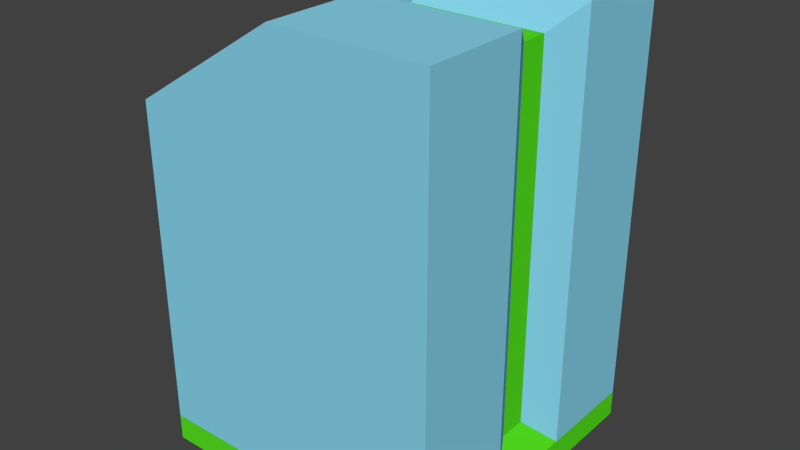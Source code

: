 # Source: powerstation.blend  (saved by Blender 2.72.0; exported with 4.5.12 LTS)
import bpy
from mathutils import Matrix  # noqa: F401  (used for matrix-valued properties, if any)

bpy.ops.wm.read_factory_settings(use_empty=True)
scene = bpy.context.scene
scene.name = 'Scene'

# ---- collections
col_collection_1 = bpy.data.collections.new('Collection 1'); scene.collection.children.link(col_collection_1)

# ---- materials (node trees are filled in below, after node groups)
mat_mainmat = bpy.data.materials.new('mainmat')
mat_mainmat.alpha_threshold = 0.0
mat_mainmat.use_transparent_shadow = False
mat_mainmat.diffuse_color = (0.2517, 0.6797, 0.8689, 1.0)
mat_mainmat.roughness = 0.5
mat_mainmat.line_color = (0.0, 0.0, 0.0, 1.0)
mat_baselightmat = bpy.data.materials.new('baselightmat')
mat_baselightmat.alpha_threshold = 0.0
mat_baselightmat.use_transparent_shadow = False
mat_baselightmat.diffuse_color = (0.09483, 0.8, 0.01411, 1.0)
mat_baselightmat.roughness = 0.5

# ---- material node trees

# ---- world
world_world = bpy.data.worlds.new('World'); scene.world = world_world
world_world.color = (0.05088, 0.05088, 0.05088)
world_world.use_sun_shadow = False
world_world.sun_shadow_jitter_overblur = 0.0
world_world.cycles.sampling_method = 'MANUAL'
world_world.cycles.sample_map_resolution = 256

# ---- meshes
me_cube = bpy.data.meshes.new('Cube')
me_cube.from_pydata([(1.0, 1.0, -1.0), (1.0, -1.0, -1.0), (-1.0, -1.0, -1.0), (-1.0, 1.0, -1.0), (1.0, 1.0, 1.96), (1.0, -1.0, 1.96), (-1.0, -1.0, 1.326), (-1.0, 1.0, 1.326), (1.0, 1.0, -0.8223), (1.0, -1.0, -0.8223), (-1.0, -1.0, -0.8223), (-1.0, 1.0, -0.8223), (1.0, -5.96e-08, -1.0), (1.788e-07, 1.0, -1.0), (1.0, 1.0, 0.08887), (0.0, -1.0, -1.0), (1.0, -1.0, 0.08887), (-1.0, 2.98e-07, -1.0), (-1.0, -1.0, 0.08887), (-1.0, 1.0, 0.08887), (2.384e-07, 1.0, 1.96), (-5.364e-07, -1.0, 1.96), (1.0, 1.0, -0.9111), (1.0, -1.0, -0.9111), (-1.0, -1.0, -0.9111), (-1.0, 1.0, -0.9111), (1.0, -5.96e-08, -0.8223), (-5.96e-08, -1.0, -0.8223), (-1.0, 2.98e-07, -0.8223), (1.788e-07, 1.0, -0.8223), (5.96e-08, 1.192e-07, -1.0), (-2.98e-07, -1.0, 0.08887), (1.788e-07, 1.0, -0.9111), (1.0, -5.96e-08, -0.9111), (0.0, -1.0, -0.9111), (-1.0, 2.98e-07, -0.9111), (2.384e-07, 1.0, 0.08887), (-1.0, -0.1023, -0.9111), (-1.0, -0.1023, -1.0), (-1.0, -0.3092, 0.08887), (1.0, -0.3092, 1.96), (1.0, -0.1023, -1.0), (-1.0, -0.3092, -0.8223), (5.351e-08, -0.1023, -1.0), (-1.0, -0.3092, 1.326), (1.0, -0.1023, -0.9111), (1.0, -0.3092, -0.8223), (1.0, -0.3092, 0.08887), (-1.886e-07, -0.3092, 1.96), (-1.0, 0.1076, -1.0), (-1.0, 0.3145, 1.326), (-1.0, 0.3145, -0.8223), (1.0, 0.1076, -1.0), (1.0, 0.3145, 1.96), (1.0, 0.3145, -0.8223), (7.315e-08, 0.1076, -1.0), (-1.05e-07, 0.3145, 1.96), (1.0, 0.3145, 0.08887), (-1.0, 0.3145, 0.08887), (1.0, 0.1076, -0.9111), (-1.0, 0.1076, -0.9111), (0.08131, 1.0, -1.0), (0.08131, -1.0, -1.0), (0.08131, 1.0, 1.96), (0.08131, -1.0, 1.96), (0.08131, -1.0, -0.8223), (0.08131, 1.0, -0.8223), (0.08131, 1.047e-07, -1.0), (0.08131, -1.0, 0.08887), (0.08131, -0.1023, -1.0), (0.08131, 1.0, -0.9111), (0.08131, -1.0, -0.9111), (0.08131, 1.0, 0.08887), (0.08131, -0.3092, 1.96), (0.08131, 0.1076, -1.0), (0.08131, 0.3145, 1.96), (-0.09014, 1.0, -1.0), (-0.09014, -1.0, -1.0), (-0.09014, 1.0, 1.903), (-0.09014, -1.0, -0.8223), (-0.09014, 1.0, -0.8223), (-0.09014, 1.353e-07, -1.0), (-0.09014, 1.0, -0.9111), (-0.09014, -1.0, -0.9111), (-0.09014, 1.0, 0.08887), (-0.09014, -1.0, 1.903), (-0.09014, -1.0, 0.08887), (-0.09014, -0.1023, -1.0), (-0.09014, -0.3092, 1.903), (-0.09014, 0.1076, -1.0), (-0.09014, 0.3145, 1.903), (0.8707, 0.0002275, 1.816), (-0.871, 0.0002281, 1.265), (0.8707, 0.0002279, -0.6064), (-0.871, 0.0002282, -0.6064), (-0.0001268, 0.0002278, 1.816), (0.8707, 0.0002277, 0.187), (-0.871, 0.0002282, 0.187), (-0.871, -0.08884, 0.187), (0.8707, -0.08884, 1.816), (-0.871, -0.08884, -0.6064), (-0.871, -0.08884, 1.265), (0.8707, -0.08884, -0.6064), (0.8707, -0.08884, 0.187), (-0.0001268, -0.08884, 1.816), (-0.871, 0.09391, 1.265), (-0.871, 0.09391, -0.6064), (0.8707, 0.09391, 1.816), (0.8707, 0.09391, -0.6064), (-0.0001268, 0.09391, 1.816), (0.8707, 0.09391, 0.187), (-0.871, 0.09391, 0.187), (0.07068, 0.0002278, 1.816), (0.07068, -0.08884, 1.816), (0.07068, 0.09391, 1.816), (-0.07863, 0.0002278, 1.767), (-0.07863, -0.08884, 1.767), (-0.07863, 0.09391, 1.767)], [], [(87, 77, 2, 38), (35, 28, 51, 60), (47, 40, 5, 16), (51, 28, 94, 106), (12, 33, 45, 41), (82, 76, 3, 25), (45, 46, 9, 23), (83, 79, 10, 24), (60, 51, 11, 25), (84, 80, 11, 19), (89, 81, 17, 49), (74, 67, 30, 55), (69, 62, 15, 43), (67, 69, 43, 30), (53, 75, 114, 107), (33, 26, 46, 45), (46, 47, 16, 9), (39, 44, 101, 98), (42, 39, 98, 100), (86, 85, 6, 18), (65, 68, 31, 27), (2, 24, 37, 38), (51, 58, 19, 11), (48, 73, 113, 104), (18, 6, 44, 39), (80, 82, 25, 11), (66, 70, 32, 29), (70, 61, 13, 32), (41, 45, 23, 1), (52, 59, 33, 12), (59, 54, 26, 33), (77, 83, 24, 2), (62, 71, 34, 15), (71, 65, 27, 34), (49, 60, 25, 3), (38, 37, 35, 17), (37, 42, 28, 35), (78, 84, 19, 7), (63, 72, 36, 20), (72, 66, 29, 36), (88, 44, 6, 85), (57, 53, 107, 110), (79, 86, 18, 10), (75, 56, 109, 114), (24, 10, 42, 37), (50, 58, 111, 105), (10, 18, 39, 42), (40, 47, 103, 99), (68, 64, 21, 31), (81, 87, 38, 17), (58, 50, 7, 19), (73, 48, 21, 64), (44, 88, 116, 101), (76, 89, 49, 3), (61, 74, 55, 13), (63, 20, 56, 75), (8, 14, 57, 54), (14, 4, 53, 57), (54, 57, 110, 108), (0, 22, 59, 52), (22, 8, 54, 59), (17, 35, 60, 49), (78, 7, 50, 90), (88, 48, 104, 116), (90, 50, 105, 117), (52, 12, 67, 74), (41, 1, 62, 69), (12, 41, 69, 67), (58, 51, 106, 111), (9, 16, 68, 65), (8, 22, 70, 66), (22, 0, 61, 70), (1, 23, 71, 62), (23, 9, 65, 71), (4, 14, 72, 63), (14, 8, 66, 72), (16, 5, 64, 68), (40, 73, 64, 5), (0, 52, 74, 61), (4, 63, 75, 53), (43, 15, 77, 87), (32, 13, 76, 82), (34, 27, 79, 83), (36, 29, 80, 84), (55, 30, 81, 89), (31, 21, 85, 86), (46, 26, 93, 102), (29, 32, 82, 80), (15, 34, 83, 77), (20, 36, 84, 78), (48, 88, 85, 21), (27, 31, 86, 79), (26, 54, 108, 93), (30, 43, 87, 81), (13, 55, 89, 76), (20, 78, 90, 56), (112, 95, 104, 113), (114, 109, 95, 112), (108, 110, 96, 93), (110, 107, 91, 96), (115, 92, 101, 116), (93, 96, 103, 102), (98, 101, 92, 97), (96, 91, 99, 103), (117, 105, 92, 115), (100, 98, 97, 94), (94, 97, 111, 106), (97, 92, 105, 111), (91, 112, 113, 99), (107, 114, 112, 91), (95, 115, 116, 104), (109, 117, 115, 95), (28, 42, 100, 94), (73, 40, 99, 113), (47, 46, 102, 103), (56, 90, 117, 109)])
me_cube.polygons.foreach_set('material_index', [0, 1, 0, 1, 1, 1, 1, 1, 1, 0, 0, 0, 0, 0, 0, 1, 0, 0, 0, 0, 0, 1, 0, 0, 0, 1, 1, 1, 1, 1, 1, 1, 1, 1, 1, 1, 1, 0, 0, 0, 0, 0, 0, 0, 1, 0, 0, 0, 0, 0, 0, 0, 0, 0, 0, 0, 0, 0, 0, 1, 1, 1, 0, 0, 0, 0, 0, 0, 0, 0, 1, 1, 1, 1, 0, 0, 0, 0, 0, 0, 0, 1, 1, 0, 0, 0, 1, 1, 1, 0, 0, 0, 1, 0, 0, 0, 1, 1, 1, 1, 1, 1, 1, 1, 1, 1, 1, 1, 1, 1, 1, 1, 1, 0, 0, 0])
_uv = me_cube.uv_layers.new(name='UVMap')
_uv.uv.foreach_set('vector', [0.8504, 0.5225, 1.0, 0.5225, 1.0, 0.6763, 0.8504, 0.6763, 0.5, 0.857, 0.5, 0.8429, 0.5524, 0.8429, 0.5179, 0.857, 0.1151, 0.6842, 0.1151, 1.0, 0.0, 1.0, 1.987e-08, 0.6842, 0.5524, 0.8429, 0.5, 0.8429, 0.5, 0.8012, 0.5157, 0.8012, 0.1667, 0.5004, 0.1667, 0.5154, 0.1496, 0.5154, 0.1496, 0.5004, 0.485, 0.4854, 0.485, 0.5004, 0.3333, 0.5004, 0.3333, 0.4854, 0.1496, 0.5154, 0.1151, 0.5304, 4.967e-08, 0.5304, 4.967e-08, 0.5154, 0.1817, 0.4854, 0.1817, 0.4704, 0.3333, 0.4704, 0.3333, 0.4854, 0.5179, 0.857, 0.5524, 0.8429, 0.6667, 0.8429, 0.6667, 0.857, 0.485, 0.3163, 0.485, 0.4704, 0.3333, 0.4704, 0.3333, 0.3163, 0.8154, 0.5225, 0.8333, 0.5225, 0.8333, 0.6763, 0.8154, 0.6763, 0.8154, 0.4935, 0.8333, 0.4935, 0.8333, 0.5072, 0.8154, 0.5072, 0.8504, 0.4935, 1.0, 0.4935, 1.0, 0.5072, 0.8504, 0.5072, 0.8333, 0.4935, 0.8504, 0.4935, 0.8504, 0.5072, 0.8333, 0.5072, 0.6667, 0.1159, 0.8198, 0.1159, 0.8216, 0.1532, 0.6882, 0.1532, 0.1667, 0.5154, 0.1667, 0.5304, 0.1151, 0.5304, 0.1496, 0.5154, 0.1151, 0.5304, 0.1151, 0.6842, 1.987e-08, 0.6842, 4.967e-08, 0.5304, 0.4485, 0.6976, 0.4485, 0.5004, 0.4852, 0.503, 0.4852, 0.6747, 0.4485, 0.8429, 0.4485, 0.6976, 0.4852, 0.6747, 0.4852, 0.8012, 0.1817, 0.3163, 0.1817, 0.009654, 0.3333, 0.1071, 0.3333, 0.3163, 0.1531, 0.4704, 0.1531, 0.3163, 0.1667, 0.3163, 0.1667, 0.4704, 0.3333, 0.8712, 0.3333, 0.857, 0.483, 0.857, 0.483, 0.8712, 0.5524, 0.8429, 0.5524, 0.6976, 0.6667, 0.6976, 0.6667, 0.8429, 0.8333, 0.2214, 0.8198, 0.2214, 0.8216, 0.1841, 0.8334, 0.1841, 0.3333, 0.6976, 0.3333, 0.5004, 0.4485, 0.5004, 0.4485, 0.6976, 0.485, 0.4704, 0.485, 0.4854, 0.3333, 0.4854, 0.3333, 0.4704, 0.5136, 0.4704, 0.5136, 0.4854, 0.5, 0.4854, 0.5, 0.4704, 0.5136, 0.4854, 0.5136, 0.5004, 0.5, 0.5004, 0.5, 0.4854, 0.1496, 0.5004, 0.1496, 0.5154, 4.967e-08, 0.5154, 4.967e-08, 0.5004, 0.1846, 0.5004, 0.1846, 0.5154, 0.1667, 0.5154, 0.1667, 0.5004, 0.1846, 0.5154, 0.2191, 0.5304, 0.1667, 0.5304, 0.1667, 0.5154, 0.1817, 0.5004, 0.1817, 0.4854, 0.3333, 0.4854, 0.3333, 0.5004, 0.1531, 0.5004, 0.1531, 0.4854, 0.1667, 0.4854, 0.1667, 0.5004, 0.1531, 0.4854, 0.1531, 0.4704, 0.1667, 0.4704, 0.1667, 0.4854, 0.5179, 0.8712, 0.5179, 0.857, 0.6667, 0.857, 0.6667, 0.8712, 0.483, 0.8712, 0.483, 0.857, 0.5, 0.857, 0.5, 0.8712, 0.483, 0.857, 0.4485, 0.8429, 0.5, 0.8429, 0.5, 0.857, 0.485, 0.009654, 0.485, 0.3163, 0.3333, 0.3163, 0.3333, 0.1071, 0.5136, 4.031e-08, 0.5136, 0.3163, 0.5, 0.3163, 0.5, 4.031e-08, 0.5136, 0.3163, 0.5136, 0.4704, 0.5, 0.4704, 0.5, 0.3163, 0.8484, 0.2214, 1.0, 0.2214, 1.0, 0.3382, 0.8484, 0.3382, 0.2191, 0.6842, 0.2191, 1.0, 0.1823, 0.9771, 0.1823, 0.702, 0.1817, 0.4704, 0.1817, 0.3163, 0.3333, 0.3163, 0.3333, 0.4704, 0.8198, 0.1159, 0.8333, 0.1159, 0.8334, 0.1532, 0.8216, 0.1532, 0.3333, 0.857, 0.3333, 0.8429, 0.4485, 0.8429, 0.483, 0.857, 0.5524, 0.5004, 0.5524, 0.6976, 0.5157, 0.6747, 0.5157, 0.503, 0.3333, 0.8429, 0.3333, 0.6976, 0.4485, 0.6976, 0.4485, 0.8429, 0.1151, 1.0, 0.1151, 0.6842, 0.1519, 0.702, 0.1519, 0.9771, 0.1531, 0.3163, 0.1531, 0.0, 0.1667, 0.0, 0.1667, 0.3163, 0.8333, 0.5225, 0.8504, 0.5225, 0.8504, 0.6763, 0.8333, 0.6763, 0.5524, 0.6976, 0.5524, 0.5004, 0.6667, 0.5004, 0.6667, 0.6976, 0.8198, 0.2214, 0.8333, 0.2214, 0.8333, 0.3382, 0.8198, 0.3382, 1.0, 0.2214, 0.8484, 0.2214, 0.8464, 0.1841, 0.9785, 0.1841, 0.6667, 0.5225, 0.8154, 0.5225, 0.8154, 0.6763, 0.6667, 0.6763, 0.6667, 0.4935, 0.8154, 0.4935, 0.8154, 0.5072, 0.6667, 0.5072, 0.8198, 0.0, 0.8333, 1.008e-08, 0.8333, 0.1159, 0.8198, 0.1159, 0.3333, 0.5304, 0.3333, 0.6842, 0.2191, 0.6842, 0.2191, 0.5304, 0.3333, 0.6842, 0.3333, 1.0, 0.2191, 1.0, 0.2191, 0.6842, 0.2191, 0.5304, 0.2191, 0.6842, 0.1823, 0.702, 0.1823, 0.5681, 0.3333, 0.5004, 0.3333, 0.5154, 0.1846, 0.5154, 0.1846, 0.5004, 0.3333, 0.5154, 0.3333, 0.5304, 0.2191, 0.5304, 0.1846, 0.5154, 0.5, 0.8712, 0.5, 0.857, 0.5179, 0.857, 0.5179, 0.8712, 0.8484, 2.016e-08, 1.0, 5.039e-08, 1.0, 0.1159, 0.8484, 0.1159, 0.8484, 0.2214, 0.8333, 0.2214, 0.8334, 0.1841, 0.8464, 0.1841, 0.8484, 0.1159, 1.0, 0.1159, 0.9785, 0.1532, 0.8464, 0.1532, 0.8154, 0.3382, 0.8333, 0.3382, 0.8333, 0.4935, 0.8154, 0.4935, 0.8504, 0.3382, 1.0, 0.3382, 1.0, 0.4935, 0.8504, 0.4935, 0.8333, 0.3382, 0.8504, 0.3382, 0.8504, 0.4935, 0.8333, 0.4935, 0.5524, 0.6976, 0.5524, 0.8429, 0.5157, 0.8012, 0.5157, 0.6747, 8.941e-08, 0.4704, 6.954e-08, 0.3163, 0.1531, 0.3163, 0.1531, 0.4704, 0.6667, 0.4704, 0.6667, 0.4854, 0.5136, 0.4854, 0.5136, 0.4704, 0.6667, 0.4854, 0.6667, 0.5004, 0.5136, 0.5004, 0.5136, 0.4854, 8.941e-08, 0.5004, 7.947e-08, 0.4854, 0.1531, 0.4854, 0.1531, 0.5004, 7.947e-08, 0.4854, 8.941e-08, 0.4704, 0.1531, 0.4704, 0.1531, 0.4854, 0.6667, 0.0, 0.6667, 0.3163, 0.5136, 0.3163, 0.5136, 4.031e-08, 0.6667, 0.3163, 0.6667, 0.4704, 0.5136, 0.4704, 0.5136, 0.3163, 6.954e-08, 0.3163, 0.0, 4.031e-08, 0.1531, 0.0, 0.1531, 0.3163, 0.6667, 0.2214, 0.8198, 0.2214, 0.8198, 0.3382, 0.6667, 0.3382, 0.6667, 0.3382, 0.8154, 0.3382, 0.8154, 0.4935, 0.6667, 0.4935, 0.6667, 0.0, 0.8198, 0.0, 0.8198, 0.1159, 0.6667, 0.1159, 0.8504, 0.5072, 1.0, 0.5072, 1.0, 0.5225, 0.8504, 0.5225, 0.5, 0.4854, 0.5, 0.5004, 0.485, 0.5004, 0.485, 0.4854, 0.1667, 0.4854, 0.1667, 0.4704, 0.1817, 0.4704, 0.1817, 0.4854, 0.5, 0.3163, 0.5, 0.4704, 0.485, 0.4704, 0.485, 0.3163, 0.8154, 0.5072, 0.8333, 0.5072, 0.8333, 0.5225, 0.8154, 0.5225, 0.1667, 0.3163, 0.1667, 0.0, 0.1817, 0.009654, 0.1817, 0.3163, 0.1151, 0.5304, 0.1667, 0.5304, 0.1667, 0.5681, 0.1519, 0.5681, 0.5, 0.4704, 0.5, 0.4854, 0.485, 0.4854, 0.485, 0.4704, 0.1667, 0.5004, 0.1667, 0.4854, 0.1817, 0.4854, 0.1817, 0.5004, 0.5, 4.031e-08, 0.5, 0.3163, 0.485, 0.3163, 0.485, 0.009654, 0.8333, 0.2214, 0.8484, 0.2214, 0.8484, 0.3382, 0.8333, 0.3382, 0.1667, 0.4704, 0.1667, 0.3163, 0.1817, 0.3163, 0.1817, 0.4704, 0.1667, 0.5304, 0.2191, 0.5304, 0.1823, 0.5681, 0.1667, 0.5681, 0.8333, 0.5072, 0.8504, 0.5072, 0.8504, 0.5225, 0.8333, 0.5225, 0.6667, 0.5072, 0.8154, 0.5072, 0.8154, 0.5225, 0.6667, 0.5225, 0.8333, 1.008e-08, 0.8484, 2.016e-08, 0.8484, 0.1159, 0.8333, 0.1159, 0.8216, 0.169, 0.8334, 0.169, 0.8334, 0.1841, 0.8216, 0.1841, 0.8216, 0.1532, 0.8334, 0.1532, 0.8334, 0.169, 0.8216, 0.169, 0.1823, 0.5681, 0.1823, 0.702, 0.1667, 0.702, 0.1667, 0.5681, 0.1823, 0.702, 0.1823, 0.9771, 0.1667, 0.9771, 0.1667, 0.702, 0.8464, 0.169, 0.9785, 0.169, 0.9785, 0.1841, 0.8464, 0.1841, 0.1667, 0.5681, 0.1667, 0.702, 0.1519, 0.702, 0.1519, 0.5681, 0.4852, 0.6747, 0.4852, 0.503, 0.5, 0.503, 0.5, 0.6747, 0.1667, 0.702, 0.1667, 0.9771, 0.1519, 0.9771, 0.1519, 0.702, 0.8464, 0.1532, 0.9785, 0.1532, 0.9785, 0.169, 0.8464, 0.169, 0.4852, 0.8012, 0.4852, 0.6747, 0.5, 0.6747, 0.5, 0.8012, 0.5, 0.8012, 0.5, 0.6747, 0.5157, 0.6747, 0.5157, 0.8012, 0.5, 0.6747, 0.5, 0.503, 0.5157, 0.503, 0.5157, 0.6747, 0.6882, 0.169, 0.8216, 0.169, 0.8216, 0.1841, 0.6882, 0.1841, 0.6882, 0.1532, 0.8216, 0.1532, 0.8216, 0.169, 0.6882, 0.169, 0.8334, 0.169, 0.8464, 0.169, 0.8464, 0.1841, 0.8334, 0.1841, 0.8334, 0.1532, 0.8464, 0.1532, 0.8464, 0.169, 0.8334, 0.169, 0.5, 0.8429, 0.4485, 0.8429, 0.4852, 0.8012, 0.5, 0.8012, 0.8198, 0.2214, 0.6667, 0.2214, 0.6882, 0.1841, 0.8216, 0.1841, 0.1151, 0.6842, 0.1151, 0.5304, 0.1519, 0.5681, 0.1519, 0.702, 0.8333, 0.1159, 0.8484, 0.1159, 0.8464, 0.1532, 0.8334, 0.1532])
me_cube.materials.append(mat_mainmat)
me_cube.materials.append(mat_baselightmat)
me_cube.use_remesh_preserve_volume = False
me_cube.use_remesh_preserve_attributes = False
me_cube.use_mirror_vertex_groups = False
me_cube.update()

# ---- objects
ob_cube = bpy.data.objects.new('Cube', me_cube)

# ---- transforms, parenting, visibility, modifiers, constraints
ob_cube.location = (0.0, 0.0, 1.223)
ob_cube.lock_rotations_4d = False
ob_cube.empty_display_type = 'ARROWS'
ob_cube.lineart.crease_threshold = 0.0

# ---- collection membership
col_collection_1.objects.link(ob_cube)

# ---- scene / render settings (as saved in the file)
scene.frame_start = 1; scene.frame_end = 250; scene.frame_set(1)
scene.render.engine = 'BLENDER_EEVEE_NEXT'
scene.render.resolution_percentage = 50
scene.render.dither_intensity = 0.0
scene.render.bake_margin = 8
scene.cycles.use_denoising = False
scene.cycles.samples = 10
scene.cycles.sampling_pattern = 'TABULATED_SOBOL'
scene.cycles.light_sampling_threshold = 0.0
scene.cycles.use_adaptive_sampling = False
scene.cycles.use_light_tree = False
scene.cycles.blur_glossy = 0.0
scene.cycles.pixel_filter_type = 'GAUSSIAN'
scene.cycles.sample_clamp_indirect = 0.0
scene.view_settings.view_transform = 'Standard'
bpy.context.view_layer.update()

# ---- added for rendering (the .blend has no active camera and no usable light): camera, sun
cam_auto = bpy.data.cameras.new('AutoCamera')
cam_auto.lens = 50.0
cam_auto.sensor_width = 36.0
cam_auto.clip_end = 1000.0
ob_auto_camera = bpy.data.objects.new('AutoCamera', cam_auto)
scene.collection.objects.link(ob_auto_camera)
ob_auto_camera.location = (3.78775, -4.5453, 4.73306)
ob_auto_camera.rotation_euler = (1.09748, -7.21219e-08, 0.694738)
scene.camera = ob_auto_camera
light_auto_sun = bpy.data.lights.new('AutoSun', 'SUN')
light_auto_sun.energy = 3.0
light_auto_sun.angle = 0.0523599
ob_auto_sun = bpy.data.objects.new('AutoSun', light_auto_sun)
scene.collection.objects.link(ob_auto_sun)
ob_auto_sun.rotation_euler = (0.872665, 0.174533, 0.523599)
bpy.context.view_layer.update()
